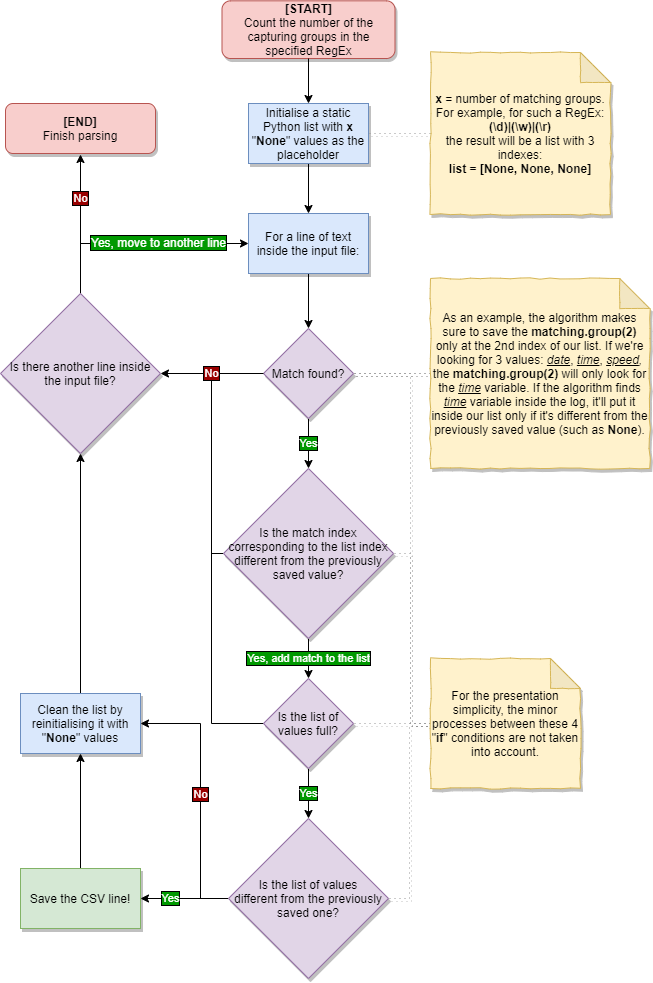

The diagram above was exported from draw.io. Its source (the exported page's mxGraphModel, read from the mxfile embedded in the PNG):
<mxGraphModel dx="1173" dy="641" grid="1" gridSize="10" guides="1" tooltips="1" connect="1" arrows="1" fold="1" page="1" pageScale="1" pageWidth="827" pageHeight="1169" math="0" shadow="0">
  <root>
    <mxCell id="WIyWlLk6GJQsqaUBKTNV-0" />
    <mxCell id="WIyWlLk6GJQsqaUBKTNV-1" parent="WIyWlLk6GJQsqaUBKTNV-0" />
    <mxCell id="WIyWlLk6GJQsqaUBKTNV-3" value="&lt;b&gt;[START]&lt;/b&gt;&lt;br&gt;Count the number of the capturing groups in the specified RegEx" style="rounded=1;whiteSpace=wrap;html=1;fontSize=12;glass=0;strokeWidth=1;shadow=1;fillColor=#f8cecc;strokeColor=#b85450;comic=0;" parent="WIyWlLk6GJQsqaUBKTNV-1" vertex="1">
      <mxGeometry x="341.5" y="62.33" width="173" height="57.67" as="geometry" />
    </mxCell>
    <mxCell id="0P4zjxhmz1FnPI3kpF8W-4" style="edgeStyle=orthogonalEdgeStyle;rounded=0;orthogonalLoop=1;jettySize=auto;html=1;" edge="1" parent="WIyWlLk6GJQsqaUBKTNV-1" source="0P4zjxhmz1FnPI3kpF8W-0" target="0P4zjxhmz1FnPI3kpF8W-3">
      <mxGeometry relative="1" as="geometry" />
    </mxCell>
    <mxCell id="0P4zjxhmz1FnPI3kpF8W-0" value="Initialise a static Python list with &lt;b&gt;x&lt;/b&gt; &quot;&lt;b&gt;None&lt;/b&gt;&quot; values as the placeholder" style="rounded=0;whiteSpace=wrap;html=1;fillColor=#dae8fc;strokeColor=#6c8ebf;shadow=1;" vertex="1" parent="WIyWlLk6GJQsqaUBKTNV-1">
      <mxGeometry x="368" y="165" width="120" height="60" as="geometry" />
    </mxCell>
    <mxCell id="0P4zjxhmz1FnPI3kpF8W-41" style="edgeStyle=orthogonalEdgeStyle;rounded=0;orthogonalLoop=1;jettySize=auto;html=1;entryX=1;entryY=0.5;entryDx=0;entryDy=0;labelBackgroundColor=#009900;endArrow=none;endFill=0;strokeWidth=1;fontColor=#FFFFFF;comic=0;shadow=1;jumpStyle=none;jumpSize=6;dashed=1;dashPattern=1 4;strokeColor=#999999;" edge="1" parent="WIyWlLk6GJQsqaUBKTNV-1" source="0P4zjxhmz1FnPI3kpF8W-1" target="0P4zjxhmz1FnPI3kpF8W-0">
      <mxGeometry relative="1" as="geometry" />
    </mxCell>
    <mxCell id="0P4zjxhmz1FnPI3kpF8W-1" value="&lt;b&gt;x&lt;/b&gt; = number of matching groups. For example, for such a RegEx:&lt;br&gt;&lt;b&gt;(\d)|(\w)|(\r)&lt;/b&gt;&lt;br&gt;the result will be a list with 3 indexes:&lt;br&gt;&lt;b&gt;list = [None, None, None]&lt;/b&gt;" style="shape=note;whiteSpace=wrap;html=1;backgroundOutline=1;darkOpacity=0.05;fillColor=#fff2cc;strokeColor=#d6b656;shadow=1;comic=1;" vertex="1" parent="WIyWlLk6GJQsqaUBKTNV-1">
      <mxGeometry x="550" y="114" width="180" height="162" as="geometry" />
    </mxCell>
    <mxCell id="0P4zjxhmz1FnPI3kpF8W-6" style="edgeStyle=orthogonalEdgeStyle;rounded=0;orthogonalLoop=1;jettySize=auto;html=1;entryX=0.5;entryY=0;entryDx=0;entryDy=0;" edge="1" parent="WIyWlLk6GJQsqaUBKTNV-1" source="0P4zjxhmz1FnPI3kpF8W-3" target="0P4zjxhmz1FnPI3kpF8W-5">
      <mxGeometry relative="1" as="geometry" />
    </mxCell>
    <mxCell id="0P4zjxhmz1FnPI3kpF8W-3" value="For a line of text inside the input file:" style="rounded=0;whiteSpace=wrap;html=1;fillColor=#dae8fc;strokeColor=#6c8ebf;shadow=1;" vertex="1" parent="WIyWlLk6GJQsqaUBKTNV-1">
      <mxGeometry x="368" y="275" width="120" height="60" as="geometry" />
    </mxCell>
    <mxCell id="0P4zjxhmz1FnPI3kpF8W-9" value="Yes" style="edgeStyle=orthogonalEdgeStyle;rounded=0;orthogonalLoop=1;jettySize=auto;html=1;entryX=0.5;entryY=0;entryDx=0;entryDy=0;labelBorderColor=#000000;fontColor=#FFFFFF;labelBackgroundColor=#009900;" edge="1" parent="WIyWlLk6GJQsqaUBKTNV-1" source="0P4zjxhmz1FnPI3kpF8W-5" target="0P4zjxhmz1FnPI3kpF8W-8">
      <mxGeometry relative="1" as="geometry" />
    </mxCell>
    <mxCell id="0P4zjxhmz1FnPI3kpF8W-5" value="Match found?" style="rhombus;whiteSpace=wrap;html=1;fillColor=#e1d5e7;strokeColor=#9673a6;shadow=1;" vertex="1" parent="WIyWlLk6GJQsqaUBKTNV-1">
      <mxGeometry x="383" y="390" width="90" height="90" as="geometry" />
    </mxCell>
    <mxCell id="0P4zjxhmz1FnPI3kpF8W-12" value="Yes, add match to the list" style="edgeStyle=orthogonalEdgeStyle;rounded=0;orthogonalLoop=1;jettySize=auto;html=1;entryX=0.5;entryY=0;entryDx=0;entryDy=0;labelBorderColor=#000000;fontColor=#FFFFFF;labelBackgroundColor=#009900;" edge="1" parent="WIyWlLk6GJQsqaUBKTNV-1" source="0P4zjxhmz1FnPI3kpF8W-8" target="0P4zjxhmz1FnPI3kpF8W-11">
      <mxGeometry relative="1" as="geometry" />
    </mxCell>
    <mxCell id="0P4zjxhmz1FnPI3kpF8W-34" style="edgeStyle=orthogonalEdgeStyle;rounded=0;orthogonalLoop=1;jettySize=auto;html=1;labelBackgroundColor=#009900;strokeWidth=1;fontColor=#FFFFFF;endArrow=none;endFill=0;exitX=0;exitY=0.5;exitDx=0;exitDy=0;" edge="1" parent="WIyWlLk6GJQsqaUBKTNV-1" source="0P4zjxhmz1FnPI3kpF8W-8">
      <mxGeometry relative="1" as="geometry">
        <mxPoint x="311" y="435" as="targetPoint" />
        <mxPoint x="349" y="610" as="sourcePoint" />
        <Array as="points">
          <mxPoint x="331" y="615" />
          <mxPoint x="331" y="435" />
        </Array>
      </mxGeometry>
    </mxCell>
    <mxCell id="0P4zjxhmz1FnPI3kpF8W-8" value="Is the match index corresponding to the list index different from the previously saved value?" style="rhombus;whiteSpace=wrap;html=1;fillColor=#e1d5e7;strokeColor=#9673a6;shadow=1;" vertex="1" parent="WIyWlLk6GJQsqaUBKTNV-1">
      <mxGeometry x="343" y="530" width="170" height="170" as="geometry" />
    </mxCell>
    <mxCell id="0P4zjxhmz1FnPI3kpF8W-14" value="Yes" style="edgeStyle=orthogonalEdgeStyle;rounded=0;orthogonalLoop=1;jettySize=auto;html=1;entryX=0.5;entryY=0;entryDx=0;entryDy=0;strokeWidth=1;labelBorderColor=#000000;labelBackgroundColor=#009900;fontColor=#FFFFFF;" edge="1" parent="WIyWlLk6GJQsqaUBKTNV-1" source="0P4zjxhmz1FnPI3kpF8W-11" target="0P4zjxhmz1FnPI3kpF8W-13">
      <mxGeometry relative="1" as="geometry" />
    </mxCell>
    <mxCell id="0P4zjxhmz1FnPI3kpF8W-35" style="edgeStyle=orthogonalEdgeStyle;rounded=0;orthogonalLoop=1;jettySize=auto;html=1;labelBackgroundColor=#009900;endArrow=none;endFill=0;strokeWidth=1;fontColor=#FFFFFF;" edge="1" parent="WIyWlLk6GJQsqaUBKTNV-1">
      <mxGeometry relative="1" as="geometry">
        <mxPoint x="331" y="590" as="targetPoint" />
        <mxPoint x="384" y="785" as="sourcePoint" />
      </mxGeometry>
    </mxCell>
    <mxCell id="0P4zjxhmz1FnPI3kpF8W-11" value="Is the list of values full?" style="rhombus;whiteSpace=wrap;html=1;fillColor=#e1d5e7;strokeColor=#9673a6;shadow=1;" vertex="1" parent="WIyWlLk6GJQsqaUBKTNV-1">
      <mxGeometry x="383" y="740" width="90" height="90" as="geometry" />
    </mxCell>
    <mxCell id="0P4zjxhmz1FnPI3kpF8W-17" value="Yes" style="edgeStyle=orthogonalEdgeStyle;rounded=0;orthogonalLoop=1;jettySize=auto;html=1;entryX=1;entryY=0.5;entryDx=0;entryDy=0;labelBorderColor=#000000;fontColor=#FFFFFF;labelBackgroundColor=#009900;" edge="1" parent="WIyWlLk6GJQsqaUBKTNV-1" source="0P4zjxhmz1FnPI3kpF8W-13" target="0P4zjxhmz1FnPI3kpF8W-15">
      <mxGeometry x="0.3182" relative="1" as="geometry">
        <mxPoint as="offset" />
      </mxGeometry>
    </mxCell>
    <mxCell id="0P4zjxhmz1FnPI3kpF8W-55" value="No" style="edgeStyle=orthogonalEdgeStyle;rounded=0;comic=0;jumpStyle=none;jumpSize=6;orthogonalLoop=1;jettySize=auto;html=1;entryX=1;entryY=0.5;entryDx=0;entryDy=0;labelBackgroundColor=#990000;endArrow=classic;strokeColor=#000000;fontColor=#FFFFFF;labelBorderColor=#000000;" edge="1" parent="WIyWlLk6GJQsqaUBKTNV-1" source="0P4zjxhmz1FnPI3kpF8W-13" target="0P4zjxhmz1FnPI3kpF8W-16">
      <mxGeometry relative="1" as="geometry">
        <Array as="points">
          <mxPoint x="320" y="960" />
          <mxPoint x="320" y="785" />
        </Array>
      </mxGeometry>
    </mxCell>
    <mxCell id="0P4zjxhmz1FnPI3kpF8W-13" value="Is the list of values&lt;br&gt;different from the previously saved one?" style="rhombus;whiteSpace=wrap;html=1;fillColor=#e1d5e7;strokeColor=#9673a6;shadow=1;" vertex="1" parent="WIyWlLk6GJQsqaUBKTNV-1">
      <mxGeometry x="348" y="880" width="160" height="160" as="geometry" />
    </mxCell>
    <mxCell id="0P4zjxhmz1FnPI3kpF8W-18" style="edgeStyle=orthogonalEdgeStyle;rounded=0;orthogonalLoop=1;jettySize=auto;html=1;entryX=0.5;entryY=1;entryDx=0;entryDy=0;" edge="1" parent="WIyWlLk6GJQsqaUBKTNV-1" source="0P4zjxhmz1FnPI3kpF8W-15" target="0P4zjxhmz1FnPI3kpF8W-16">
      <mxGeometry relative="1" as="geometry" />
    </mxCell>
    <mxCell id="0P4zjxhmz1FnPI3kpF8W-15" value="Save the CSV line!" style="rounded=0;whiteSpace=wrap;html=1;fillColor=#d5e8d4;strokeColor=#82b366;shadow=1;" vertex="1" parent="WIyWlLk6GJQsqaUBKTNV-1">
      <mxGeometry x="140" y="930" width="120" height="60" as="geometry" />
    </mxCell>
    <mxCell id="0P4zjxhmz1FnPI3kpF8W-27" style="edgeStyle=orthogonalEdgeStyle;rounded=0;orthogonalLoop=1;jettySize=auto;html=1;" edge="1" parent="WIyWlLk6GJQsqaUBKTNV-1" source="0P4zjxhmz1FnPI3kpF8W-16" target="0P4zjxhmz1FnPI3kpF8W-22">
      <mxGeometry relative="1" as="geometry" />
    </mxCell>
    <mxCell id="0P4zjxhmz1FnPI3kpF8W-16" value="Clean the list by reinitialising it with &quot;&lt;b&gt;None&lt;/b&gt;&quot; values" style="rounded=0;whiteSpace=wrap;html=1;fillColor=#dae8fc;strokeColor=#6c8ebf;shadow=1;" vertex="1" parent="WIyWlLk6GJQsqaUBKTNV-1">
      <mxGeometry x="140" y="755" width="120" height="60" as="geometry" />
    </mxCell>
    <mxCell id="0P4zjxhmz1FnPI3kpF8W-23" style="edgeStyle=orthogonalEdgeStyle;rounded=0;orthogonalLoop=1;jettySize=auto;html=1;entryX=0;entryY=0.5;entryDx=0;entryDy=0;" edge="1" parent="WIyWlLk6GJQsqaUBKTNV-1" source="0P4zjxhmz1FnPI3kpF8W-22" target="0P4zjxhmz1FnPI3kpF8W-3">
      <mxGeometry relative="1" as="geometry">
        <Array as="points">
          <mxPoint x="200" y="305" />
        </Array>
      </mxGeometry>
    </mxCell>
    <mxCell id="0P4zjxhmz1FnPI3kpF8W-24" value="Yes, move to another line" style="text;html=1;align=center;verticalAlign=middle;resizable=0;points=[];labelBackgroundColor=#009900;labelBorderColor=#000000;fontColor=#FFFFFF;" vertex="1" connectable="0" parent="0P4zjxhmz1FnPI3kpF8W-23">
      <mxGeometry x="-0.3548" y="-29" relative="1" as="geometry">
        <mxPoint x="57.519999999999996" y="-30" as="offset" />
      </mxGeometry>
    </mxCell>
    <mxCell id="0P4zjxhmz1FnPI3kpF8W-26" value="No" style="edgeStyle=orthogonalEdgeStyle;rounded=0;orthogonalLoop=1;jettySize=auto;html=1;entryX=0.5;entryY=1;entryDx=0;entryDy=0;labelBorderColor=#000000;labelBackgroundColor=#990000;fontColor=#FFFFFF;" edge="1" parent="WIyWlLk6GJQsqaUBKTNV-1" source="0P4zjxhmz1FnPI3kpF8W-22" target="0P4zjxhmz1FnPI3kpF8W-25">
      <mxGeometry x="0.3669" relative="1" as="geometry">
        <mxPoint as="offset" />
      </mxGeometry>
    </mxCell>
    <mxCell id="0P4zjxhmz1FnPI3kpF8W-22" value="Is there another line inside the input file?" style="rhombus;whiteSpace=wrap;html=1;fillColor=#e1d5e7;strokeColor=#9673a6;shadow=1;" vertex="1" parent="WIyWlLk6GJQsqaUBKTNV-1">
      <mxGeometry x="120" y="355" width="160" height="160" as="geometry" />
    </mxCell>
    <mxCell id="0P4zjxhmz1FnPI3kpF8W-25" value="&lt;b&gt;[END]&lt;/b&gt;&lt;br&gt;Finish parsing" style="rounded=1;whiteSpace=wrap;html=1;fontSize=12;glass=0;strokeWidth=1;shadow=1;fillColor=#f8cecc;strokeColor=#b85450;comic=0;perimeterSpacing=1;" vertex="1" parent="WIyWlLk6GJQsqaUBKTNV-1">
      <mxGeometry x="125" y="165" width="150" height="50" as="geometry" />
    </mxCell>
    <mxCell id="0P4zjxhmz1FnPI3kpF8W-31" style="edgeStyle=orthogonalEdgeStyle;rounded=0;orthogonalLoop=1;jettySize=auto;html=1;entryX=0.5;entryY=0;entryDx=0;entryDy=0;" edge="1" parent="WIyWlLk6GJQsqaUBKTNV-1">
      <mxGeometry relative="1" as="geometry">
        <mxPoint x="428" y="120" as="sourcePoint" />
        <mxPoint x="428" y="165" as="targetPoint" />
      </mxGeometry>
    </mxCell>
    <mxCell id="0P4zjxhmz1FnPI3kpF8W-28" value="No" style="edgeStyle=orthogonalEdgeStyle;rounded=0;orthogonalLoop=1;jettySize=auto;html=1;labelBackgroundColor=#990000;fontColor=#FFFFFF;labelBorderColor=#000000;" edge="1" parent="WIyWlLk6GJQsqaUBKTNV-1" source="0P4zjxhmz1FnPI3kpF8W-5" target="0P4zjxhmz1FnPI3kpF8W-22">
      <mxGeometry relative="1" as="geometry" />
    </mxCell>
    <mxCell id="0P4zjxhmz1FnPI3kpF8W-43" style="edgeStyle=orthogonalEdgeStyle;rounded=0;comic=0;jumpStyle=none;jumpSize=6;orthogonalLoop=1;jettySize=auto;html=1;entryX=1;entryY=0.5;entryDx=0;entryDy=0;shadow=1;dashed=1;dashPattern=1 4;labelBackgroundColor=#009900;endArrow=none;endFill=0;strokeWidth=1;fontColor=#FFFFFF;strokeColor=#999999;" edge="1" parent="WIyWlLk6GJQsqaUBKTNV-1" source="0P4zjxhmz1FnPI3kpF8W-40" target="0P4zjxhmz1FnPI3kpF8W-8">
      <mxGeometry relative="1" as="geometry">
        <Array as="points">
          <mxPoint x="530" y="785" />
          <mxPoint x="530" y="615" />
        </Array>
      </mxGeometry>
    </mxCell>
    <mxCell id="0P4zjxhmz1FnPI3kpF8W-46" style="edgeStyle=orthogonalEdgeStyle;rounded=0;comic=0;jumpStyle=none;jumpSize=6;orthogonalLoop=1;jettySize=auto;html=1;entryX=1;entryY=0.5;entryDx=0;entryDy=0;shadow=1;dashed=1;dashPattern=1 4;labelBackgroundColor=#009900;endArrow=none;endFill=0;strokeWidth=1;fontColor=#FFFFFF;strokeColor=#999999;" edge="1" parent="WIyWlLk6GJQsqaUBKTNV-1">
      <mxGeometry relative="1" as="geometry">
        <mxPoint x="550.0000000000001" y="785.0000000000001" as="sourcePoint" />
        <mxPoint x="473" y="785.0000000000001" as="targetPoint" />
      </mxGeometry>
    </mxCell>
    <mxCell id="0P4zjxhmz1FnPI3kpF8W-52" style="edgeStyle=orthogonalEdgeStyle;rounded=0;comic=0;jumpStyle=none;jumpSize=6;orthogonalLoop=1;jettySize=auto;html=1;entryX=1;entryY=0.5;entryDx=0;entryDy=0;shadow=1;dashed=1;labelBackgroundColor=#009900;endArrow=none;endFill=0;strokeWidth=1;fontColor=#FFFFFF;dashPattern=1 4;strokeColor=#999999;" edge="1" parent="WIyWlLk6GJQsqaUBKTNV-1">
      <mxGeometry relative="1" as="geometry">
        <mxPoint x="550" y="785" as="sourcePoint" />
        <mxPoint x="473" y="435" as="targetPoint" />
        <Array as="points">
          <mxPoint x="530" y="785" />
          <mxPoint x="530" y="435" />
        </Array>
      </mxGeometry>
    </mxCell>
    <mxCell id="0P4zjxhmz1FnPI3kpF8W-53" style="edgeStyle=orthogonalEdgeStyle;rounded=0;comic=0;jumpStyle=none;jumpSize=6;orthogonalLoop=1;jettySize=auto;html=1;entryX=1;entryY=0.5;entryDx=0;entryDy=0;shadow=1;dashed=1;dashPattern=1 4;labelBackgroundColor=#009900;endArrow=none;endFill=0;strokeWidth=1;fontColor=#FFFFFF;strokeColor=#999999;" edge="1" parent="WIyWlLk6GJQsqaUBKTNV-1" source="0P4zjxhmz1FnPI3kpF8W-40" target="0P4zjxhmz1FnPI3kpF8W-13">
      <mxGeometry relative="1" as="geometry" />
    </mxCell>
    <mxCell id="0P4zjxhmz1FnPI3kpF8W-40" value="For the presentation simplicity, the minor processes between these 4 &quot;&lt;b&gt;if&lt;/b&gt;&quot; conditions are not taken into account." style="shape=note;whiteSpace=wrap;html=1;backgroundOutline=1;darkOpacity=0.05;fillColor=#fff2cc;strokeColor=#d6b656;shadow=1;comic=1;" vertex="1" parent="WIyWlLk6GJQsqaUBKTNV-1">
      <mxGeometry x="550" y="720" width="150" height="130" as="geometry" />
    </mxCell>
    <mxCell id="0P4zjxhmz1FnPI3kpF8W-51" style="edgeStyle=orthogonalEdgeStyle;comic=0;jumpStyle=none;jumpSize=6;orthogonalLoop=1;jettySize=auto;html=1;entryX=1;entryY=0.5;entryDx=0;entryDy=0;shadow=1;dashed=1;labelBackgroundColor=#009900;endArrow=none;endFill=0;strokeWidth=1;fontColor=#FFFFFF;dashPattern=1 4;rounded=0;strokeColor=#999999;" edge="1" parent="WIyWlLk6GJQsqaUBKTNV-1" source="0P4zjxhmz1FnPI3kpF8W-49" target="0P4zjxhmz1FnPI3kpF8W-5">
      <mxGeometry relative="1" as="geometry" />
    </mxCell>
    <mxCell id="0P4zjxhmz1FnPI3kpF8W-54" value="" style="edgeStyle=orthogonalEdgeStyle;rounded=0;comic=0;jumpStyle=none;jumpSize=6;orthogonalLoop=1;jettySize=auto;html=1;shadow=1;dashed=1;dashPattern=1 4;labelBackgroundColor=#009900;endArrow=none;endFill=0;strokeColor=#999999;strokeWidth=1;fontColor=#FFFFFF;" edge="1" parent="WIyWlLk6GJQsqaUBKTNV-1" source="0P4zjxhmz1FnPI3kpF8W-49" target="0P4zjxhmz1FnPI3kpF8W-5">
      <mxGeometry relative="1" as="geometry" />
    </mxCell>
    <mxCell id="0P4zjxhmz1FnPI3kpF8W-49" value="As an example, the algorithm makes sure to save the &lt;b&gt;matching.group(2)&lt;/b&gt; only at the 2nd index of our list. If we're looking for 3 values: &lt;i&gt;&lt;u&gt;date&lt;/u&gt;&lt;/i&gt;, &lt;i&gt;&lt;u&gt;time&lt;/u&gt;&lt;/i&gt;, &lt;i&gt;&lt;u&gt;speed&lt;/u&gt;, &lt;/i&gt;the &lt;b&gt;matching.group(2) &lt;/b&gt;will only look for the &lt;i&gt;&lt;u&gt;time&lt;/u&gt; &lt;/i&gt;variable. If the algorithm finds &lt;i&gt;&lt;u&gt;time&lt;/u&gt;&lt;/i&gt; variable inside the log, it'll put it inside our list only if it's different from the previously saved value (such as &lt;b&gt;None&lt;/b&gt;)." style="shape=note;whiteSpace=wrap;html=1;backgroundOutline=1;darkOpacity=0.05;fillColor=#fff2cc;strokeColor=#d6b656;shadow=1;comic=1;" vertex="1" parent="WIyWlLk6GJQsqaUBKTNV-1">
      <mxGeometry x="550" y="340" width="219.23" height="190" as="geometry" />
    </mxCell>
  </root>
</mxGraphModel>